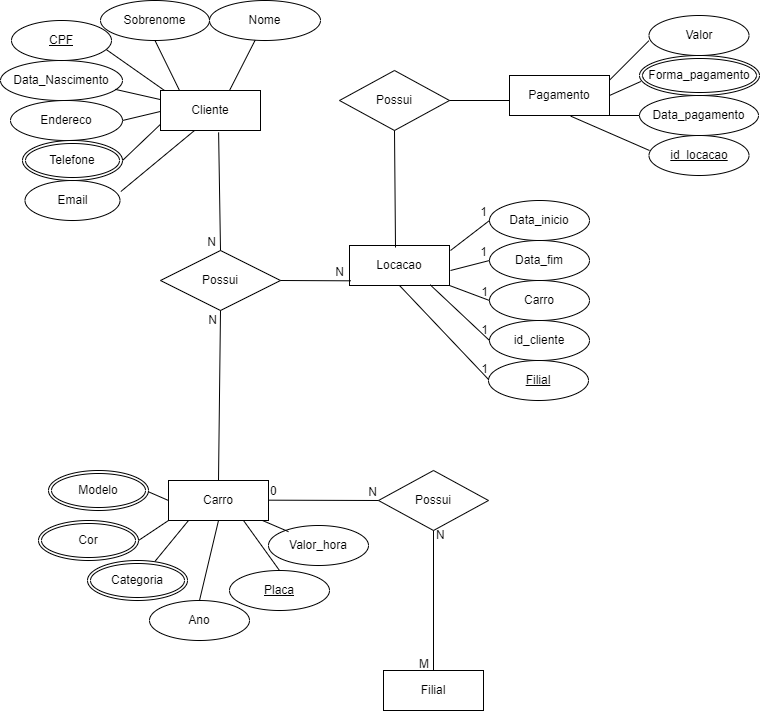

The diagram above was exported from draw.io. Its source (the exported page's mxGraphModel, read from the mxfile embedded in the PNG):
<mxGraphModel dx="1062" dy="672" grid="1" gridSize="10" guides="1" tooltips="1" connect="1" arrows="1" fold="1" page="1" pageScale="1" pageWidth="827" pageHeight="1169" math="0" shadow="0">
  <root>
    <mxCell id="WIyWlLk6GJQsqaUBKTNV-0" />
    <mxCell id="WIyWlLk6GJQsqaUBKTNV-1" parent="WIyWlLk6GJQsqaUBKTNV-0" />
    <mxCell id="uF6OJAjVf6wZEfJfvH60-1" value="Sobrenome" style="ellipse;whiteSpace=wrap;html=1;labelBackgroundColor=none;rounded=0;" parent="WIyWlLk6GJQsqaUBKTNV-1" vertex="1">
      <mxGeometry x="141" y="40" width="109" height="40" as="geometry" />
    </mxCell>
    <mxCell id="uF6OJAjVf6wZEfJfvH60-2" value="Data_Nascimento" style="ellipse;whiteSpace=wrap;html=1;labelBackgroundColor=none;rounded=0;" parent="WIyWlLk6GJQsqaUBKTNV-1" vertex="1">
      <mxGeometry x="41" y="100" width="122" height="40" as="geometry" />
    </mxCell>
    <mxCell id="uF6OJAjVf6wZEfJfvH60-3" value="Endereco" style="ellipse;whiteSpace=wrap;html=1;labelBackgroundColor=none;rounded=0;" parent="WIyWlLk6GJQsqaUBKTNV-1" vertex="1">
      <mxGeometry x="51" y="140" width="112" height="40" as="geometry" />
    </mxCell>
    <mxCell id="uF6OJAjVf6wZEfJfvH60-4" value="Nome" style="ellipse;whiteSpace=wrap;html=1;labelBackgroundColor=none;rounded=0;" parent="WIyWlLk6GJQsqaUBKTNV-1" vertex="1">
      <mxGeometry x="250" y="40" width="111" height="40" as="geometry" />
    </mxCell>
    <mxCell id="uF6OJAjVf6wZEfJfvH60-6" value="Email" style="ellipse;whiteSpace=wrap;html=1;labelBackgroundColor=none;rounded=0;" parent="WIyWlLk6GJQsqaUBKTNV-1" vertex="1">
      <mxGeometry x="65.5" y="220" width="95" height="40" as="geometry" />
    </mxCell>
    <mxCell id="uF6OJAjVf6wZEfJfvH60-7" value="" style="endArrow=none;html=1;rounded=0;labelBackgroundColor=none;fontColor=default;" parent="WIyWlLk6GJQsqaUBKTNV-1" target="uF6OJAjVf6wZEfJfvH60-4" edge="1">
      <mxGeometry width="50" height="50" relative="1" as="geometry">
        <mxPoint x="270" y="130" as="sourcePoint" />
        <mxPoint x="320" y="80" as="targetPoint" />
      </mxGeometry>
    </mxCell>
    <mxCell id="uF6OJAjVf6wZEfJfvH60-8" value="" style="endArrow=none;html=1;rounded=0;entryX=0.5;entryY=1;entryDx=0;entryDy=0;labelBackgroundColor=none;fontColor=default;" parent="WIyWlLk6GJQsqaUBKTNV-1" target="uF6OJAjVf6wZEfJfvH60-1" edge="1">
      <mxGeometry width="50" height="50" relative="1" as="geometry">
        <mxPoint x="220" y="130" as="sourcePoint" />
        <mxPoint x="270" y="80" as="targetPoint" />
      </mxGeometry>
    </mxCell>
    <mxCell id="uF6OJAjVf6wZEfJfvH60-9" value="" style="endArrow=none;html=1;rounded=0;entryX=0.25;entryY=1;entryDx=0;entryDy=0;labelBackgroundColor=none;fontColor=default;exitX=1.009;exitY=0.275;exitDx=0;exitDy=0;exitPerimeter=0;" parent="WIyWlLk6GJQsqaUBKTNV-1" source="uF6OJAjVf6wZEfJfvH60-6" edge="1">
      <mxGeometry width="50" height="50" relative="1" as="geometry">
        <mxPoint x="171" y="225" as="sourcePoint" />
        <mxPoint x="235" y="170" as="targetPoint" />
      </mxGeometry>
    </mxCell>
    <mxCell id="uF6OJAjVf6wZEfJfvH60-10" value="" style="endArrow=none;html=1;rounded=0;labelBackgroundColor=none;fontColor=default;entryX=0;entryY=0.75;entryDx=0;entryDy=0;" parent="WIyWlLk6GJQsqaUBKTNV-1" edge="1">
      <mxGeometry width="50" height="50" relative="1" as="geometry">
        <mxPoint x="163" y="200" as="sourcePoint" />
        <mxPoint x="205" y="160" as="targetPoint" />
      </mxGeometry>
    </mxCell>
    <mxCell id="uF6OJAjVf6wZEfJfvH60-11" value="" style="endArrow=none;html=1;rounded=0;entryX=0.947;entryY=0.725;entryDx=0;entryDy=0;entryPerimeter=0;labelBackgroundColor=none;fontColor=default;exitX=0;exitY=0;exitDx=0;exitDy=0;" parent="WIyWlLk6GJQsqaUBKTNV-1" target="uF6OJAjVf6wZEfJfvH60-22" edge="1">
      <mxGeometry width="50" height="50" relative="1" as="geometry">
        <mxPoint x="205" y="130" as="sourcePoint" />
        <mxPoint x="133.5" y="80.51999999999998" as="targetPoint" />
      </mxGeometry>
    </mxCell>
    <mxCell id="uF6OJAjVf6wZEfJfvH60-12" value="" style="endArrow=none;html=1;rounded=0;entryX=0;entryY=0.5;entryDx=0;entryDy=0;labelBackgroundColor=none;fontColor=default;" parent="WIyWlLk6GJQsqaUBKTNV-1" edge="1">
      <mxGeometry width="50" height="50" relative="1" as="geometry">
        <mxPoint x="163" y="160" as="sourcePoint" />
        <mxPoint x="205" y="150" as="targetPoint" />
      </mxGeometry>
    </mxCell>
    <mxCell id="uF6OJAjVf6wZEfJfvH60-13" value="" style="endArrow=none;html=1;rounded=0;entryX=0;entryY=0.25;entryDx=0;entryDy=0;exitX=0.94;exitY=0.721;exitDx=0;exitDy=0;exitPerimeter=0;labelBackgroundColor=none;fontColor=default;" parent="WIyWlLk6GJQsqaUBKTNV-1" source="uF6OJAjVf6wZEfJfvH60-2" edge="1">
      <mxGeometry width="50" height="50" relative="1" as="geometry">
        <mxPoint x="163" y="130" as="sourcePoint" />
        <mxPoint x="205" y="140" as="targetPoint" />
      </mxGeometry>
    </mxCell>
    <mxCell id="uF6OJAjVf6wZEfJfvH60-18" value="Cliente" style="whiteSpace=wrap;html=1;align=center;" parent="WIyWlLk6GJQsqaUBKTNV-1" vertex="1">
      <mxGeometry x="201" y="130" width="100" height="40" as="geometry" />
    </mxCell>
    <mxCell id="uF6OJAjVf6wZEfJfvH60-19" value="Carro" style="whiteSpace=wrap;html=1;align=center;" parent="WIyWlLk6GJQsqaUBKTNV-1" vertex="1">
      <mxGeometry x="209" y="520" width="100" height="40" as="geometry" />
    </mxCell>
    <mxCell id="uF6OJAjVf6wZEfJfvH60-20" value="Telefone" style="ellipse;shape=doubleEllipse;margin=3;whiteSpace=wrap;html=1;align=center;" parent="WIyWlLk6GJQsqaUBKTNV-1" vertex="1">
      <mxGeometry x="63" y="180" width="100" height="40" as="geometry" />
    </mxCell>
    <mxCell id="uF6OJAjVf6wZEfJfvH60-22" value="CPF" style="ellipse;whiteSpace=wrap;html=1;align=center;fontStyle=4;" parent="WIyWlLk6GJQsqaUBKTNV-1" vertex="1">
      <mxGeometry x="52" y="60" width="100" height="40" as="geometry" />
    </mxCell>
    <mxCell id="uF6OJAjVf6wZEfJfvH60-23" value="Possui" style="shape=rhombus;perimeter=rhombusPerimeter;whiteSpace=wrap;html=1;align=center;" parent="WIyWlLk6GJQsqaUBKTNV-1" vertex="1">
      <mxGeometry x="201" y="290" width="120" height="60" as="geometry" />
    </mxCell>
    <mxCell id="uF6OJAjVf6wZEfJfvH60-28" value="Valor_hora" style="ellipse;whiteSpace=wrap;html=1;align=center;" parent="WIyWlLk6GJQsqaUBKTNV-1" vertex="1">
      <mxGeometry x="309" y="565" width="100" height="40" as="geometry" />
    </mxCell>
    <mxCell id="uF6OJAjVf6wZEfJfvH60-29" value="Placa" style="ellipse;whiteSpace=wrap;html=1;align=center;fontStyle=4;" parent="WIyWlLk6GJQsqaUBKTNV-1" vertex="1">
      <mxGeometry x="270" y="610" width="100" height="40" as="geometry" />
    </mxCell>
    <mxCell id="uF6OJAjVf6wZEfJfvH60-35" value="" style="endArrow=none;html=1;rounded=0;entryX=0.75;entryY=1;entryDx=0;entryDy=0;exitX=0.5;exitY=0;exitDx=0;exitDy=0;" parent="WIyWlLk6GJQsqaUBKTNV-1" target="uF6OJAjVf6wZEfJfvH60-19" edge="1" source="uF6OJAjVf6wZEfJfvH60-29">
      <mxGeometry relative="1" as="geometry">
        <mxPoint x="279" y="620" as="sourcePoint" />
        <mxPoint x="419" y="620" as="targetPoint" />
      </mxGeometry>
    </mxCell>
    <mxCell id="uF6OJAjVf6wZEfJfvH60-38" value="" style="endArrow=none;html=1;rounded=0;entryX=0.5;entryY=1;entryDx=0;entryDy=0;exitX=0.2;exitY=0.154;exitDx=0;exitDy=0;exitPerimeter=0;" parent="WIyWlLk6GJQsqaUBKTNV-1" source="uF6OJAjVf6wZEfJfvH60-28" edge="1">
      <mxGeometry relative="1" as="geometry">
        <mxPoint x="323" y="620" as="sourcePoint" />
        <mxPoint x="303" y="560" as="targetPoint" />
      </mxGeometry>
    </mxCell>
    <mxCell id="uF6OJAjVf6wZEfJfvH60-40" value="" style="endArrow=none;html=1;rounded=0;entryX=0.5;entryY=1;entryDx=0;entryDy=0;" parent="WIyWlLk6GJQsqaUBKTNV-1" edge="1">
      <mxGeometry relative="1" as="geometry">
        <mxPoint x="195.40307569902848" y="600.9726711953178" as="sourcePoint" />
        <mxPoint x="229" y="560" as="targetPoint" />
      </mxGeometry>
    </mxCell>
    <mxCell id="uF6OJAjVf6wZEfJfvH60-41" value="" style="endArrow=none;html=1;rounded=0;entryX=1;entryY=0.5;entryDx=0;entryDy=0;" parent="WIyWlLk6GJQsqaUBKTNV-1" edge="1">
      <mxGeometry relative="1" as="geometry">
        <mxPoint x="209" y="540" as="sourcePoint" />
        <mxPoint x="186" y="530" as="targetPoint" />
      </mxGeometry>
    </mxCell>
    <mxCell id="uF6OJAjVf6wZEfJfvH60-42" value="" style="endArrow=none;html=1;rounded=0;entryX=0;entryY=1;entryDx=0;entryDy=0;" parent="WIyWlLk6GJQsqaUBKTNV-1" target="uF6OJAjVf6wZEfJfvH60-19" edge="1">
      <mxGeometry relative="1" as="geometry">
        <mxPoint x="179" y="580" as="sourcePoint" />
        <mxPoint x="209" y="550" as="targetPoint" />
      </mxGeometry>
    </mxCell>
    <mxCell id="uF6OJAjVf6wZEfJfvH60-44" value="" style="endArrow=none;html=1;rounded=0;entryX=0.5;entryY=0;entryDx=0;entryDy=0;exitX=0.581;exitY=1.046;exitDx=0;exitDy=0;exitPerimeter=0;" parent="WIyWlLk6GJQsqaUBKTNV-1" source="uF6OJAjVf6wZEfJfvH60-18" target="uF6OJAjVf6wZEfJfvH60-23" edge="1">
      <mxGeometry relative="1" as="geometry">
        <mxPoint x="250" y="170" as="sourcePoint" />
        <mxPoint x="410" y="170" as="targetPoint" />
      </mxGeometry>
    </mxCell>
    <mxCell id="uF6OJAjVf6wZEfJfvH60-45" value="N" style="resizable=0;html=1;whiteSpace=wrap;align=right;verticalAlign=bottom;" parent="uF6OJAjVf6wZEfJfvH60-44" connectable="0" vertex="1">
      <mxGeometry x="1" relative="1" as="geometry">
        <mxPoint x="-3" as="offset" />
      </mxGeometry>
    </mxCell>
    <mxCell id="uF6OJAjVf6wZEfJfvH60-51" value="" style="endArrow=none;html=1;rounded=0;entryX=0.5;entryY=1;entryDx=0;entryDy=0;exitX=0.5;exitY=0;exitDx=0;exitDy=0;" parent="WIyWlLk6GJQsqaUBKTNV-1" source="uF6OJAjVf6wZEfJfvH60-19" target="uF6OJAjVf6wZEfJfvH60-23" edge="1">
      <mxGeometry relative="1" as="geometry">
        <mxPoint x="271" y="410" as="sourcePoint" />
        <mxPoint x="431" y="370" as="targetPoint" />
      </mxGeometry>
    </mxCell>
    <mxCell id="uF6OJAjVf6wZEfJfvH60-52" value="N" style="resizable=0;html=1;whiteSpace=wrap;align=right;verticalAlign=bottom;" parent="uF6OJAjVf6wZEfJfvH60-51" connectable="0" vertex="1">
      <mxGeometry x="1" relative="1" as="geometry">
        <mxPoint x="-2" y="19" as="offset" />
      </mxGeometry>
    </mxCell>
    <mxCell id="uF6OJAjVf6wZEfJfvH60-53" value="Modelo" style="ellipse;shape=doubleEllipse;margin=3;whiteSpace=wrap;html=1;align=center;" parent="WIyWlLk6GJQsqaUBKTNV-1" vertex="1">
      <mxGeometry x="89" y="510" width="100" height="40" as="geometry" />
    </mxCell>
    <mxCell id="uF6OJAjVf6wZEfJfvH60-54" value="Cor" style="ellipse;shape=doubleEllipse;margin=3;whiteSpace=wrap;html=1;align=center;" parent="WIyWlLk6GJQsqaUBKTNV-1" vertex="1">
      <mxGeometry x="79" y="560" width="100" height="40" as="geometry" />
    </mxCell>
    <mxCell id="uF6OJAjVf6wZEfJfvH60-55" value="Categoria" style="ellipse;shape=doubleEllipse;margin=3;whiteSpace=wrap;html=1;align=center;" parent="WIyWlLk6GJQsqaUBKTNV-1" vertex="1">
      <mxGeometry x="128" y="600" width="100" height="40" as="geometry" />
    </mxCell>
    <mxCell id="uF6OJAjVf6wZEfJfvH60-57" value="Filial" style="whiteSpace=wrap;html=1;align=center;" parent="WIyWlLk6GJQsqaUBKTNV-1" vertex="1">
      <mxGeometry x="424" y="710" width="100" height="40" as="geometry" />
    </mxCell>
    <mxCell id="uF6OJAjVf6wZEfJfvH60-58" value="Possui" style="shape=rhombus;perimeter=rhombusPerimeter;whiteSpace=wrap;html=1;align=center;" parent="WIyWlLk6GJQsqaUBKTNV-1" vertex="1">
      <mxGeometry x="419" y="510" width="110" height="60" as="geometry" />
    </mxCell>
    <mxCell id="uF6OJAjVf6wZEfJfvH60-59" value="" style="endArrow=none;html=1;rounded=0;entryX=0;entryY=0.5;entryDx=0;entryDy=0;" parent="WIyWlLk6GJQsqaUBKTNV-1" target="uF6OJAjVf6wZEfJfvH60-58" edge="1">
      <mxGeometry relative="1" as="geometry">
        <mxPoint x="309" y="539.67" as="sourcePoint" />
        <mxPoint x="469" y="539.67" as="targetPoint" />
      </mxGeometry>
    </mxCell>
    <mxCell id="uF6OJAjVf6wZEfJfvH60-60" value="0" style="resizable=0;html=1;whiteSpace=wrap;align=left;verticalAlign=bottom;" parent="uF6OJAjVf6wZEfJfvH60-59" connectable="0" vertex="1">
      <mxGeometry x="-1" relative="1" as="geometry" />
    </mxCell>
    <mxCell id="uF6OJAjVf6wZEfJfvH60-61" value="N" style="resizable=0;html=1;whiteSpace=wrap;align=right;verticalAlign=bottom;" parent="uF6OJAjVf6wZEfJfvH60-59" connectable="0" vertex="1">
      <mxGeometry x="1" relative="1" as="geometry" />
    </mxCell>
    <mxCell id="uF6OJAjVf6wZEfJfvH60-62" value="" style="endArrow=none;html=1;rounded=0;entryX=0.5;entryY=0;entryDx=0;entryDy=0;exitX=0.5;exitY=1;exitDx=0;exitDy=0;" parent="WIyWlLk6GJQsqaUBKTNV-1" target="uF6OJAjVf6wZEfJfvH60-57" edge="1" source="uF6OJAjVf6wZEfJfvH60-58">
      <mxGeometry relative="1" as="geometry">
        <mxPoint x="480" y="568" as="sourcePoint" />
        <mxPoint x="480.70000000000005" y="705" as="targetPoint" />
      </mxGeometry>
    </mxCell>
    <mxCell id="uF6OJAjVf6wZEfJfvH60-63" value="N" style="resizable=0;html=1;whiteSpace=wrap;align=left;verticalAlign=bottom;" parent="uF6OJAjVf6wZEfJfvH60-62" connectable="0" vertex="1">
      <mxGeometry x="-1" relative="1" as="geometry">
        <mxPoint x="1" y="13" as="offset" />
      </mxGeometry>
    </mxCell>
    <mxCell id="uF6OJAjVf6wZEfJfvH60-64" value="M" style="resizable=0;html=1;whiteSpace=wrap;align=right;verticalAlign=bottom;" parent="uF6OJAjVf6wZEfJfvH60-62" connectable="0" vertex="1">
      <mxGeometry x="1" relative="1" as="geometry">
        <mxPoint x="-3" y="2" as="offset" />
      </mxGeometry>
    </mxCell>
    <mxCell id="uF6OJAjVf6wZEfJfvH60-65" value="Possui" style="shape=rhombus;perimeter=rhombusPerimeter;whiteSpace=wrap;html=1;align=center;" parent="WIyWlLk6GJQsqaUBKTNV-1" vertex="1">
      <mxGeometry x="380" y="110" width="110" height="60" as="geometry" />
    </mxCell>
    <mxCell id="uF6OJAjVf6wZEfJfvH60-66" value="Pagamento" style="whiteSpace=wrap;html=1;align=center;" parent="WIyWlLk6GJQsqaUBKTNV-1" vertex="1">
      <mxGeometry x="550" y="115" width="100" height="40" as="geometry" />
    </mxCell>
    <mxCell id="uF6OJAjVf6wZEfJfvH60-67" value="Locacao" style="whiteSpace=wrap;html=1;align=center;" parent="WIyWlLk6GJQsqaUBKTNV-1" vertex="1">
      <mxGeometry x="390" y="285" width="100" height="40" as="geometry" />
    </mxCell>
    <mxCell id="uF6OJAjVf6wZEfJfvH60-68" value="Data_inicio" style="ellipse;whiteSpace=wrap;html=1;align=center;" parent="WIyWlLk6GJQsqaUBKTNV-1" vertex="1">
      <mxGeometry x="530" y="240" width="100" height="40" as="geometry" />
    </mxCell>
    <mxCell id="uF6OJAjVf6wZEfJfvH60-69" value="Data_fim" style="ellipse;whiteSpace=wrap;html=1;align=center;" parent="WIyWlLk6GJQsqaUBKTNV-1" vertex="1">
      <mxGeometry x="530" y="280" width="100" height="40" as="geometry" />
    </mxCell>
    <mxCell id="uF6OJAjVf6wZEfJfvH60-70" value="Carro" style="ellipse;whiteSpace=wrap;html=1;align=center;" parent="WIyWlLk6GJQsqaUBKTNV-1" vertex="1">
      <mxGeometry x="530" y="320" width="100" height="40" as="geometry" />
    </mxCell>
    <mxCell id="uF6OJAjVf6wZEfJfvH60-71" value="id_cliente" style="ellipse;whiteSpace=wrap;html=1;align=center;" parent="WIyWlLk6GJQsqaUBKTNV-1" vertex="1">
      <mxGeometry x="530" y="360" width="100" height="40" as="geometry" />
    </mxCell>
    <mxCell id="uF6OJAjVf6wZEfJfvH60-73" value="" style="endArrow=none;html=1;rounded=0;entryX=0;entryY=0.5;entryDx=0;entryDy=0;" parent="WIyWlLk6GJQsqaUBKTNV-1" target="uF6OJAjVf6wZEfJfvH60-68" edge="1">
      <mxGeometry relative="1" as="geometry">
        <mxPoint x="491" y="290" as="sourcePoint" />
        <mxPoint x="651" y="290" as="targetPoint" />
      </mxGeometry>
    </mxCell>
    <mxCell id="uF6OJAjVf6wZEfJfvH60-74" value="1" style="resizable=0;html=1;whiteSpace=wrap;align=right;verticalAlign=bottom;" parent="uF6OJAjVf6wZEfJfvH60-73" connectable="0" vertex="1">
      <mxGeometry x="1" relative="1" as="geometry" />
    </mxCell>
    <mxCell id="uF6OJAjVf6wZEfJfvH60-75" value="" style="endArrow=none;html=1;rounded=0;entryX=0;entryY=0.5;entryDx=0;entryDy=0;" parent="WIyWlLk6GJQsqaUBKTNV-1" target="uF6OJAjVf6wZEfJfvH60-69" edge="1">
      <mxGeometry relative="1" as="geometry">
        <mxPoint x="491" y="310" as="sourcePoint" />
        <mxPoint x="530" y="280" as="targetPoint" />
      </mxGeometry>
    </mxCell>
    <mxCell id="uF6OJAjVf6wZEfJfvH60-76" value="1" style="resizable=0;html=1;whiteSpace=wrap;align=right;verticalAlign=bottom;" parent="uF6OJAjVf6wZEfJfvH60-75" connectable="0" vertex="1">
      <mxGeometry x="1" relative="1" as="geometry" />
    </mxCell>
    <mxCell id="uF6OJAjVf6wZEfJfvH60-79" value="" style="endArrow=none;html=1;rounded=0;entryX=0;entryY=0.5;entryDx=0;entryDy=0;exitX=0.5;exitY=1;exitDx=0;exitDy=0;" parent="WIyWlLk6GJQsqaUBKTNV-1" source="uF6OJAjVf6wZEfJfvH60-67" edge="1">
      <mxGeometry relative="1" as="geometry">
        <mxPoint x="440" y="330" as="sourcePoint" />
        <mxPoint x="530" y="420" as="targetPoint" />
      </mxGeometry>
    </mxCell>
    <mxCell id="uF6OJAjVf6wZEfJfvH60-80" value="1" style="resizable=0;html=1;whiteSpace=wrap;align=right;verticalAlign=bottom;" parent="uF6OJAjVf6wZEfJfvH60-79" connectable="0" vertex="1">
      <mxGeometry x="1" relative="1" as="geometry">
        <mxPoint y="-3" as="offset" />
      </mxGeometry>
    </mxCell>
    <mxCell id="uF6OJAjVf6wZEfJfvH60-81" value="" style="endArrow=none;html=1;rounded=0;entryX=0;entryY=0.5;entryDx=0;entryDy=0;exitX=0.807;exitY=0.983;exitDx=0;exitDy=0;exitPerimeter=0;" parent="WIyWlLk6GJQsqaUBKTNV-1" source="uF6OJAjVf6wZEfJfvH60-67" edge="1">
      <mxGeometry relative="1" as="geometry">
        <mxPoint x="480" y="330" as="sourcePoint" />
        <mxPoint x="530" y="380" as="targetPoint" />
      </mxGeometry>
    </mxCell>
    <mxCell id="uF6OJAjVf6wZEfJfvH60-82" value="1" style="resizable=0;html=1;whiteSpace=wrap;align=right;verticalAlign=bottom;" parent="uF6OJAjVf6wZEfJfvH60-81" connectable="0" vertex="1">
      <mxGeometry x="1" relative="1" as="geometry">
        <mxPoint y="-2" as="offset" />
      </mxGeometry>
    </mxCell>
    <mxCell id="uF6OJAjVf6wZEfJfvH60-83" value="" style="endArrow=none;html=1;rounded=0;entryX=0;entryY=0.5;entryDx=0;entryDy=0;exitX=1;exitY=1;exitDx=0;exitDy=0;" parent="WIyWlLk6GJQsqaUBKTNV-1" source="uF6OJAjVf6wZEfJfvH60-67" edge="1">
      <mxGeometry relative="1" as="geometry">
        <mxPoint x="491" y="370" as="sourcePoint" />
        <mxPoint x="530" y="340" as="targetPoint" />
      </mxGeometry>
    </mxCell>
    <mxCell id="uF6OJAjVf6wZEfJfvH60-84" value="1" style="resizable=0;html=1;whiteSpace=wrap;align=right;verticalAlign=bottom;" parent="uF6OJAjVf6wZEfJfvH60-83" connectable="0" vertex="1">
      <mxGeometry x="1" relative="1" as="geometry" />
    </mxCell>
    <mxCell id="uF6OJAjVf6wZEfJfvH60-85" value="" style="endArrow=none;html=1;rounded=0;entryX=0.013;entryY=0.883;entryDx=0;entryDy=0;entryPerimeter=0;" parent="WIyWlLk6GJQsqaUBKTNV-1" target="uF6OJAjVf6wZEfJfvH60-67" edge="1">
      <mxGeometry relative="1" as="geometry">
        <mxPoint x="321" y="320" as="sourcePoint" />
        <mxPoint x="481" y="320" as="targetPoint" />
      </mxGeometry>
    </mxCell>
    <mxCell id="uF6OJAjVf6wZEfJfvH60-86" value="N" style="resizable=0;html=1;whiteSpace=wrap;align=right;verticalAlign=bottom;" parent="uF6OJAjVf6wZEfJfvH60-85" connectable="0" vertex="1">
      <mxGeometry x="1" relative="1" as="geometry">
        <mxPoint x="-5" as="offset" />
      </mxGeometry>
    </mxCell>
    <mxCell id="uF6OJAjVf6wZEfJfvH60-87" value="" style="endArrow=none;html=1;rounded=0;exitX=0.5;exitY=1;exitDx=0;exitDy=0;entryX=0.46;entryY=0.05;entryDx=0;entryDy=0;entryPerimeter=0;" parent="WIyWlLk6GJQsqaUBKTNV-1" source="uF6OJAjVf6wZEfJfvH60-65" target="uF6OJAjVf6wZEfJfvH60-67" edge="1">
      <mxGeometry relative="1" as="geometry">
        <mxPoint x="330" y="220" as="sourcePoint" />
        <mxPoint x="435" y="280" as="targetPoint" />
      </mxGeometry>
    </mxCell>
    <mxCell id="uF6OJAjVf6wZEfJfvH60-89" value="" style="line;strokeWidth=1;rotatable=0;dashed=0;labelPosition=right;align=left;verticalAlign=middle;spacingTop=0;spacingLeft=6;points=[];portConstraint=eastwest;" parent="WIyWlLk6GJQsqaUBKTNV-1" vertex="1">
      <mxGeometry x="490" y="135" width="60" height="10" as="geometry" />
    </mxCell>
    <mxCell id="uF6OJAjVf6wZEfJfvH60-91" value="Filial" style="ellipse;whiteSpace=wrap;html=1;align=center;fontStyle=4;" parent="WIyWlLk6GJQsqaUBKTNV-1" vertex="1">
      <mxGeometry x="529" y="400" width="100" height="40" as="geometry" />
    </mxCell>
    <mxCell id="uF6OJAjVf6wZEfJfvH60-92" value="Valor" style="ellipse;whiteSpace=wrap;html=1;align=center;" parent="WIyWlLk6GJQsqaUBKTNV-1" vertex="1">
      <mxGeometry x="689.5" y="55" width="100" height="40" as="geometry" />
    </mxCell>
    <mxCell id="uF6OJAjVf6wZEfJfvH60-94" value="Data_pagamento" style="ellipse;whiteSpace=wrap;html=1;align=center;" parent="WIyWlLk6GJQsqaUBKTNV-1" vertex="1">
      <mxGeometry x="680" y="135" width="119" height="40" as="geometry" />
    </mxCell>
    <mxCell id="uF6OJAjVf6wZEfJfvH60-103" value="id_locacao" style="ellipse;whiteSpace=wrap;html=1;align=center;fontStyle=4;" parent="WIyWlLk6GJQsqaUBKTNV-1" vertex="1">
      <mxGeometry x="689.5" y="175" width="100" height="40" as="geometry" />
    </mxCell>
    <mxCell id="uF6OJAjVf6wZEfJfvH60-106" value="" style="endArrow=none;html=1;rounded=0;entryX=-0.002;entryY=0.633;entryDx=0;entryDy=0;entryPerimeter=0;" parent="WIyWlLk6GJQsqaUBKTNV-1" target="uF6OJAjVf6wZEfJfvH60-92" edge="1">
      <mxGeometry relative="1" as="geometry">
        <mxPoint x="650" y="119.66999999999999" as="sourcePoint" />
        <mxPoint x="810" y="119.66999999999999" as="targetPoint" />
      </mxGeometry>
    </mxCell>
    <mxCell id="uF6OJAjVf6wZEfJfvH60-107" value="" style="endArrow=none;html=1;rounded=0;entryX=0.011;entryY=0.65;entryDx=0;entryDy=0;entryPerimeter=0;" parent="WIyWlLk6GJQsqaUBKTNV-1" edge="1">
      <mxGeometry relative="1" as="geometry">
        <mxPoint x="650" y="135" as="sourcePoint" />
        <mxPoint x="681.3090000000002" y="120.99999999999989" as="targetPoint" />
      </mxGeometry>
    </mxCell>
    <mxCell id="uF6OJAjVf6wZEfJfvH60-108" value="" style="endArrow=none;html=1;rounded=0;entryX=-0.022;entryY=0.7;entryDx=0;entryDy=0;entryPerimeter=0;exitX=1;exitY=1;exitDx=0;exitDy=0;" parent="WIyWlLk6GJQsqaUBKTNV-1" source="uF6OJAjVf6wZEfJfvH60-66" edge="1">
      <mxGeometry relative="1" as="geometry">
        <mxPoint x="643" y="191.67" as="sourcePoint" />
        <mxPoint x="680" y="155" as="targetPoint" />
      </mxGeometry>
    </mxCell>
    <mxCell id="uF6OJAjVf6wZEfJfvH60-109" value="" style="endArrow=none;html=1;rounded=0;exitX=0.613;exitY=1.017;exitDx=0;exitDy=0;exitPerimeter=0;" parent="WIyWlLk6GJQsqaUBKTNV-1" source="uF6OJAjVf6wZEfJfvH60-66" edge="1">
      <mxGeometry relative="1" as="geometry">
        <mxPoint x="652.5" y="226.67" as="sourcePoint" />
        <mxPoint x="690" y="190" as="targetPoint" />
      </mxGeometry>
    </mxCell>
    <mxCell id="1fiS81-JzplY9XMO9Qmv-0" value="Ano" style="ellipse;whiteSpace=wrap;html=1;align=center;" vertex="1" parent="WIyWlLk6GJQsqaUBKTNV-1">
      <mxGeometry x="190" y="640" width="100" height="40" as="geometry" />
    </mxCell>
    <mxCell id="1fiS81-JzplY9XMO9Qmv-2" value="" style="endArrow=none;html=1;rounded=0;entryX=0.5;entryY=0;entryDx=0;entryDy=0;exitX=0.5;exitY=1;exitDx=0;exitDy=0;" edge="1" parent="WIyWlLk6GJQsqaUBKTNV-1" source="uF6OJAjVf6wZEfJfvH60-19" target="1fiS81-JzplY9XMO9Qmv-0">
      <mxGeometry relative="1" as="geometry">
        <mxPoint x="98" y="579.63" as="sourcePoint" />
        <mxPoint x="258" y="579.63" as="targetPoint" />
      </mxGeometry>
    </mxCell>
    <mxCell id="1fiS81-JzplY9XMO9Qmv-3" value="Forma_pagamento" style="ellipse;shape=doubleEllipse;margin=3;whiteSpace=wrap;html=1;align=center;" vertex="1" parent="WIyWlLk6GJQsqaUBKTNV-1">
      <mxGeometry x="680" y="95" width="120" height="40" as="geometry" />
    </mxCell>
  </root>
</mxGraphModel>